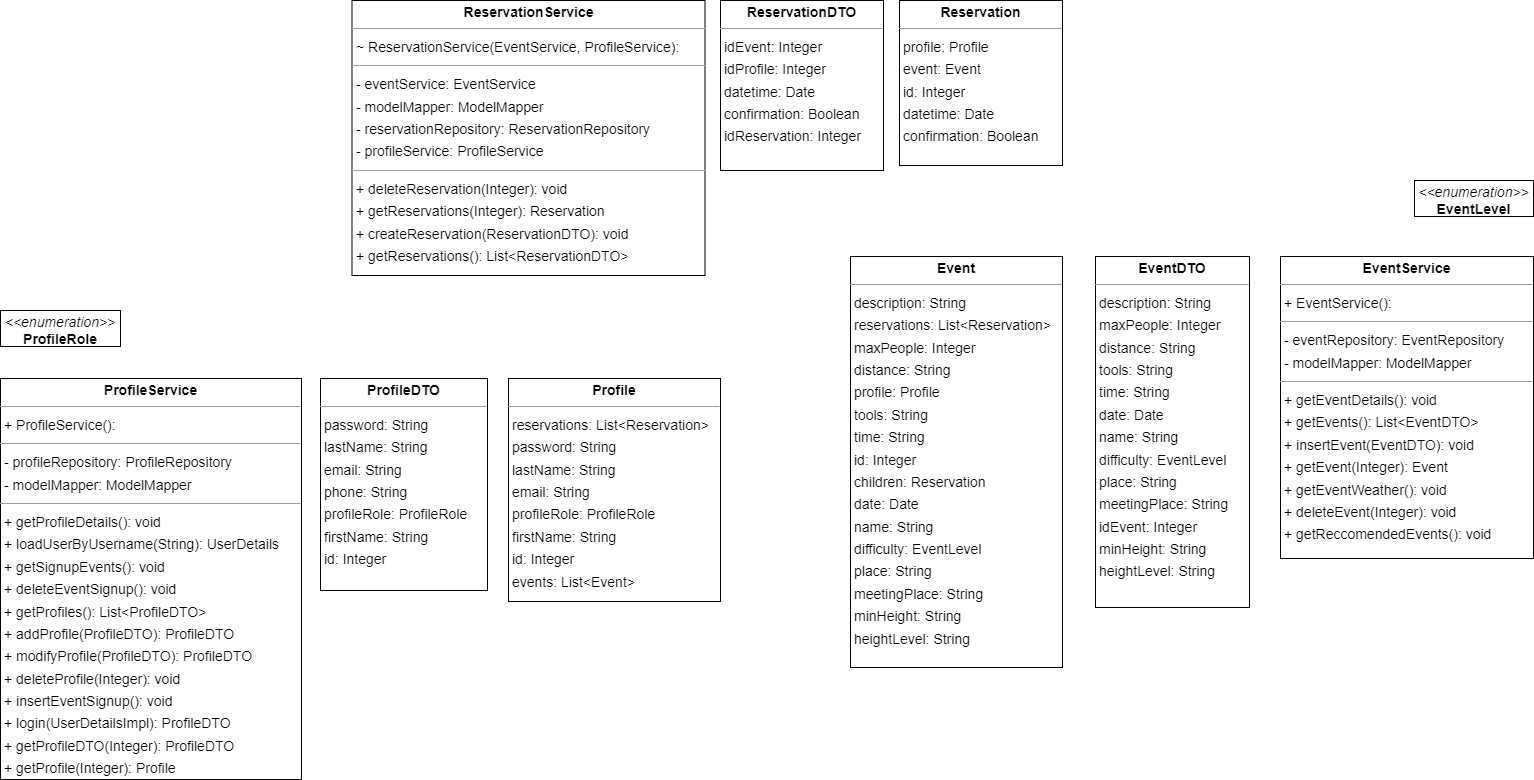

The diagram above was exported from draw.io. Its source (the exported page's mxGraphModel, read from the mxfile embedded in the PNG):
<mxGraphModel dx="2022" dy="1034" grid="1" gridSize="10" guides="1" tooltips="1" connect="1" arrows="1" fold="1" page="0" pageScale="1" pageWidth="827" pageHeight="1169" background="none" math="0" shadow="0">
  <root>
    <mxCell id="0" />
    <mxCell id="1" parent="0" />
    <mxCell id="node2" value="&lt;p style=&quot;margin:0px;margin-top:4px;text-align:center;&quot;&gt;&lt;b&gt;Event&lt;/b&gt;&lt;/p&gt;&lt;hr size=&quot;1&quot;/&gt;&lt;p style=&quot;margin:0 0 0 4px;line-height:1.6;&quot;&gt; description: String&lt;br/&gt; reservations: List&amp;lt;Reservation&amp;gt;&lt;br/&gt; maxPeople: Integer&lt;br/&gt; distance: String&lt;br/&gt; profile: Profile&lt;br/&gt; tools: String&lt;br/&gt; time: String&lt;br/&gt; id: Integer&lt;br/&gt; children: Reservation&lt;br/&gt; date: Date&lt;br/&gt; name: String&lt;br/&gt; difficulty: EventLevel&lt;br/&gt; place: String&lt;br/&gt; meetingPlace: String&lt;br/&gt; minHeight: String&lt;br/&gt; heightLevel: String&lt;/p&gt;" style="verticalAlign=top;align=left;overflow=fill;fontSize=14;fontFamily=Helvetica;html=1;rounded=0;shadow=0;comic=0;labelBackgroundColor=none;strokeWidth=1;" parent="1" vertex="1">
      <mxGeometry x="130" y="236" width="212" height="411" as="geometry" />
    </mxCell>
    <mxCell id="node7" value="&lt;p style=&quot;margin:0px;margin-top:4px;text-align:center;&quot;&gt;&lt;b&gt;EventDTO&lt;/b&gt;&lt;/p&gt;&lt;hr size=&quot;1&quot;/&gt;&lt;p style=&quot;margin:0 0 0 4px;line-height:1.6;&quot;&gt; description: String&lt;br/&gt; maxPeople: Integer&lt;br/&gt; distance: String&lt;br/&gt; tools: String&lt;br/&gt; time: String&lt;br/&gt; date: Date&lt;br/&gt; name: String&lt;br/&gt; difficulty: EventLevel&lt;br/&gt; place: String&lt;br/&gt; meetingPlace: String&lt;br/&gt; idEvent: Integer&lt;br/&gt; minHeight: String&lt;br/&gt; heightLevel: String&lt;/p&gt;" style="verticalAlign=top;align=left;overflow=fill;fontSize=14;fontFamily=Helvetica;html=1;rounded=0;shadow=0;comic=0;labelBackgroundColor=none;strokeWidth=1;" parent="1" vertex="1">
      <mxGeometry x="375" y="236" width="154" height="351" as="geometry" />
    </mxCell>
    <mxCell id="node8" value="&lt;p style=&quot;margin:0px;margin-top:4px;text-align:center;&quot;&gt;&lt;i&gt;&amp;lt;&amp;lt;enumeration&amp;gt;&amp;gt;&lt;/i&gt;&lt;br/&gt;&lt;b&gt;EventLevel&lt;/b&gt;&lt;/p&gt;&lt;hr size=&quot;1&quot;/&gt;" style="verticalAlign=top;align=left;overflow=fill;fontSize=14;fontFamily=Helvetica;html=1;rounded=0;shadow=0;comic=0;labelBackgroundColor=none;strokeWidth=1;" parent="1" vertex="1">
      <mxGeometry x="694" y="160" width="119" height="36" as="geometry" />
    </mxCell>
    <mxCell id="node16" value="&lt;p style=&quot;margin:0px;margin-top:4px;text-align:center;&quot;&gt;&lt;b&gt;Profile&lt;/b&gt;&lt;/p&gt;&lt;hr size=&quot;1&quot;/&gt;&lt;p style=&quot;margin:0 0 0 4px;line-height:1.6;&quot;&gt; reservations: List&amp;lt;Reservation&amp;gt;&lt;br/&gt; password: String&lt;br/&gt; lastName: String&lt;br/&gt; email: String&lt;br/&gt; profileRole: ProfileRole&lt;br/&gt; firstName: String&lt;br/&gt; id: Integer&lt;br/&gt; events: List&amp;lt;Event&amp;gt;&lt;/p&gt;" style="verticalAlign=top;align=left;overflow=fill;fontSize=14;fontFamily=Helvetica;html=1;rounded=0;shadow=0;comic=0;labelBackgroundColor=none;strokeWidth=1;" parent="1" vertex="1">
      <mxGeometry x="-212" y="358" width="212" height="223" as="geometry" />
    </mxCell>
    <mxCell id="node10" value="&lt;p style=&quot;margin:0px;margin-top:4px;text-align:center;&quot;&gt;&lt;b&gt;ProfileDTO&lt;/b&gt;&lt;/p&gt;&lt;hr size=&quot;1&quot;/&gt;&lt;p style=&quot;margin:0 0 0 4px;line-height:1.6;&quot;&gt; password: String&lt;br/&gt; lastName: String&lt;br/&gt; email: String&lt;br/&gt; phone: String&lt;br/&gt; profileRole: ProfileRole&lt;br/&gt; firstName: String&lt;br/&gt; id: Integer&lt;/p&gt;" style="verticalAlign=top;align=left;overflow=fill;fontSize=14;fontFamily=Helvetica;html=1;rounded=0;shadow=0;comic=0;labelBackgroundColor=none;strokeWidth=1;" parent="1" vertex="1">
      <mxGeometry x="-400" y="358" width="167" height="212" as="geometry" />
    </mxCell>
    <mxCell id="node9" value="&lt;p style=&quot;margin:0px;margin-top:4px;text-align:center;&quot;&gt;&lt;i&gt;&amp;lt;&amp;lt;enumeration&amp;gt;&amp;gt;&lt;/i&gt;&lt;br/&gt;&lt;b&gt;ProfileRole&lt;/b&gt;&lt;/p&gt;&lt;hr size=&quot;1&quot;/&gt;" style="verticalAlign=top;align=left;overflow=fill;fontSize=14;fontFamily=Helvetica;html=1;rounded=0;shadow=0;comic=0;labelBackgroundColor=none;strokeWidth=1;" parent="1" vertex="1">
      <mxGeometry x="-720" y="290" width="120" height="36" as="geometry" />
    </mxCell>
    <mxCell id="node3" value="&lt;p style=&quot;margin:0px;margin-top:4px;text-align:center;&quot;&gt;&lt;b&gt;Reservation&lt;/b&gt;&lt;/p&gt;&lt;hr size=&quot;1&quot;/&gt;&lt;p style=&quot;margin:0 0 0 4px;line-height:1.6;&quot;&gt; profile: Profile&lt;br/&gt; event: Event&lt;br/&gt; id: Integer&lt;br/&gt; datetime: Date&lt;br/&gt; confirmation: Boolean&lt;/p&gt;" style="verticalAlign=top;align=left;overflow=fill;fontSize=14;fontFamily=Helvetica;html=1;rounded=0;shadow=0;comic=0;labelBackgroundColor=none;strokeWidth=1;" parent="1" vertex="1">
      <mxGeometry x="179" y="-20" width="163" height="165" as="geometry" />
    </mxCell>
    <mxCell id="node20" value="&lt;p style=&quot;margin:0px;margin-top:4px;text-align:center;&quot;&gt;&lt;b&gt;ReservationDTO&lt;/b&gt;&lt;/p&gt;&lt;hr size=&quot;1&quot;/&gt;&lt;p style=&quot;margin:0 0 0 4px;line-height:1.6;&quot;&gt; idEvent: Integer&lt;br/&gt; idProfile: Integer&lt;br/&gt; datetime: Date&lt;br/&gt; confirmation: Boolean&lt;br/&gt; idReservation: Integer&lt;/p&gt;" style="verticalAlign=top;align=left;overflow=fill;fontSize=14;fontFamily=Helvetica;html=1;rounded=0;shadow=0;comic=0;labelBackgroundColor=none;strokeWidth=1;" parent="1" vertex="1">
      <mxGeometry y="-20" width="163" height="170" as="geometry" />
    </mxCell>
    <mxCell id="yBHKn2Sxk0bscKzdUBUW-8" value="&lt;p style=&quot;margin:0px;margin-top:4px;text-align:center;&quot;&gt;&lt;b&gt;ProfileService&lt;/b&gt;&lt;/p&gt;&lt;hr size=&quot;1&quot;/&gt;&lt;p style=&quot;margin:0 0 0 4px;line-height:1.6;&quot;&gt;+ ProfileService(): &lt;/p&gt;&lt;hr size=&quot;1&quot;/&gt;&lt;p style=&quot;margin:0 0 0 4px;line-height:1.6;&quot;&gt;- profileRepository: ProfileRepository&lt;br/&gt;- modelMapper: ModelMapper&lt;/p&gt;&lt;hr size=&quot;1&quot;/&gt;&lt;p style=&quot;margin:0 0 0 4px;line-height:1.6;&quot;&gt;+ getProfileDetails(): void&lt;br/&gt;+ loadUserByUsername(String): UserDetails&lt;br/&gt;+ getSignupEvents(): void&lt;br/&gt;+ deleteEventSignup(): void&lt;br/&gt;+ getProfiles(): List&amp;lt;ProfileDTO&amp;gt;&lt;br/&gt;+ addProfile(ProfileDTO): ProfileDTO&lt;br/&gt;+ modifyProfile(ProfileDTO): ProfileDTO&lt;br/&gt;+ deleteProfile(Integer): void&lt;br/&gt;+ insertEventSignup(): void&lt;br/&gt;+ login(UserDetailsImpl): ProfileDTO&lt;br/&gt;+ getProfileDTO(Integer): ProfileDTO&lt;br/&gt;+ getProfile(Integer): Profile&lt;/p&gt;" style="verticalAlign=top;align=left;overflow=fill;fontSize=14;fontFamily=Helvetica;html=1;rounded=0;shadow=0;comic=0;labelBackgroundColor=none;strokeWidth=1;" vertex="1" parent="1">
      <mxGeometry x="-720" y="358" width="301" height="401" as="geometry" />
    </mxCell>
    <mxCell id="yBHKn2Sxk0bscKzdUBUW-15" value="&lt;p style=&quot;margin:0px;margin-top:4px;text-align:center;&quot;&gt;&lt;b&gt;ReservationService&lt;/b&gt;&lt;/p&gt;&lt;hr size=&quot;1&quot;/&gt;&lt;p style=&quot;margin:0 0 0 4px;line-height:1.6;&quot;&gt;~ ReservationService(EventService, ProfileService): &lt;/p&gt;&lt;hr size=&quot;1&quot;/&gt;&lt;p style=&quot;margin:0 0 0 4px;line-height:1.6;&quot;&gt;- eventService: EventService&lt;br/&gt;- modelMapper: ModelMapper&lt;br/&gt;- reservationRepository: ReservationRepository&lt;br/&gt;- profileService: ProfileService&lt;/p&gt;&lt;hr size=&quot;1&quot;/&gt;&lt;p style=&quot;margin:0 0 0 4px;line-height:1.6;&quot;&gt;+ deleteReservation(Integer): void&lt;br/&gt;+ getReservations(Integer): Reservation&lt;br/&gt;+ createReservation(ReservationDTO): void&lt;br/&gt;+ getReservations(): List&amp;lt;ReservationDTO&amp;gt;&lt;/p&gt;" style="verticalAlign=top;align=left;overflow=fill;fontSize=14;fontFamily=Helvetica;html=1;rounded=0;shadow=0;comic=0;labelBackgroundColor=none;strokeWidth=1;" vertex="1" parent="1">
      <mxGeometry x="-368.5" y="-20" width="353" height="275" as="geometry" />
    </mxCell>
    <mxCell id="yBHKn2Sxk0bscKzdUBUW-28" value="&lt;p style=&quot;margin:0px;margin-top:4px;text-align:center;&quot;&gt;&lt;b&gt;EventService&lt;/b&gt;&lt;/p&gt;&lt;hr size=&quot;1&quot;/&gt;&lt;p style=&quot;margin:0 0 0 4px;line-height:1.6;&quot;&gt;+ EventService(): &lt;/p&gt;&lt;hr size=&quot;1&quot;/&gt;&lt;p style=&quot;margin:0 0 0 4px;line-height:1.6;&quot;&gt;- eventRepository: EventRepository&lt;br/&gt;- modelMapper: ModelMapper&lt;/p&gt;&lt;hr size=&quot;1&quot;/&gt;&lt;p style=&quot;margin:0 0 0 4px;line-height:1.6;&quot;&gt;+ getEventDetails(): void&lt;br/&gt;+ getEvents(): List&amp;lt;EventDTO&amp;gt;&lt;br/&gt;+ insertEvent(EventDTO): void&lt;br/&gt;+ getEvent(Integer): Event&lt;br/&gt;+ getEventWeather(): void&lt;br/&gt;+ deleteEvent(Integer): void&lt;br/&gt;+ getReccomendedEvents(): void&lt;/p&gt;" style="verticalAlign=top;align=left;overflow=fill;fontSize=14;fontFamily=Helvetica;html=1;rounded=0;shadow=0;comic=0;labelBackgroundColor=none;strokeWidth=1;" vertex="1" parent="1">
      <mxGeometry x="560" y="236" width="253" height="302" as="geometry" />
    </mxCell>
  </root>
</mxGraphModel>